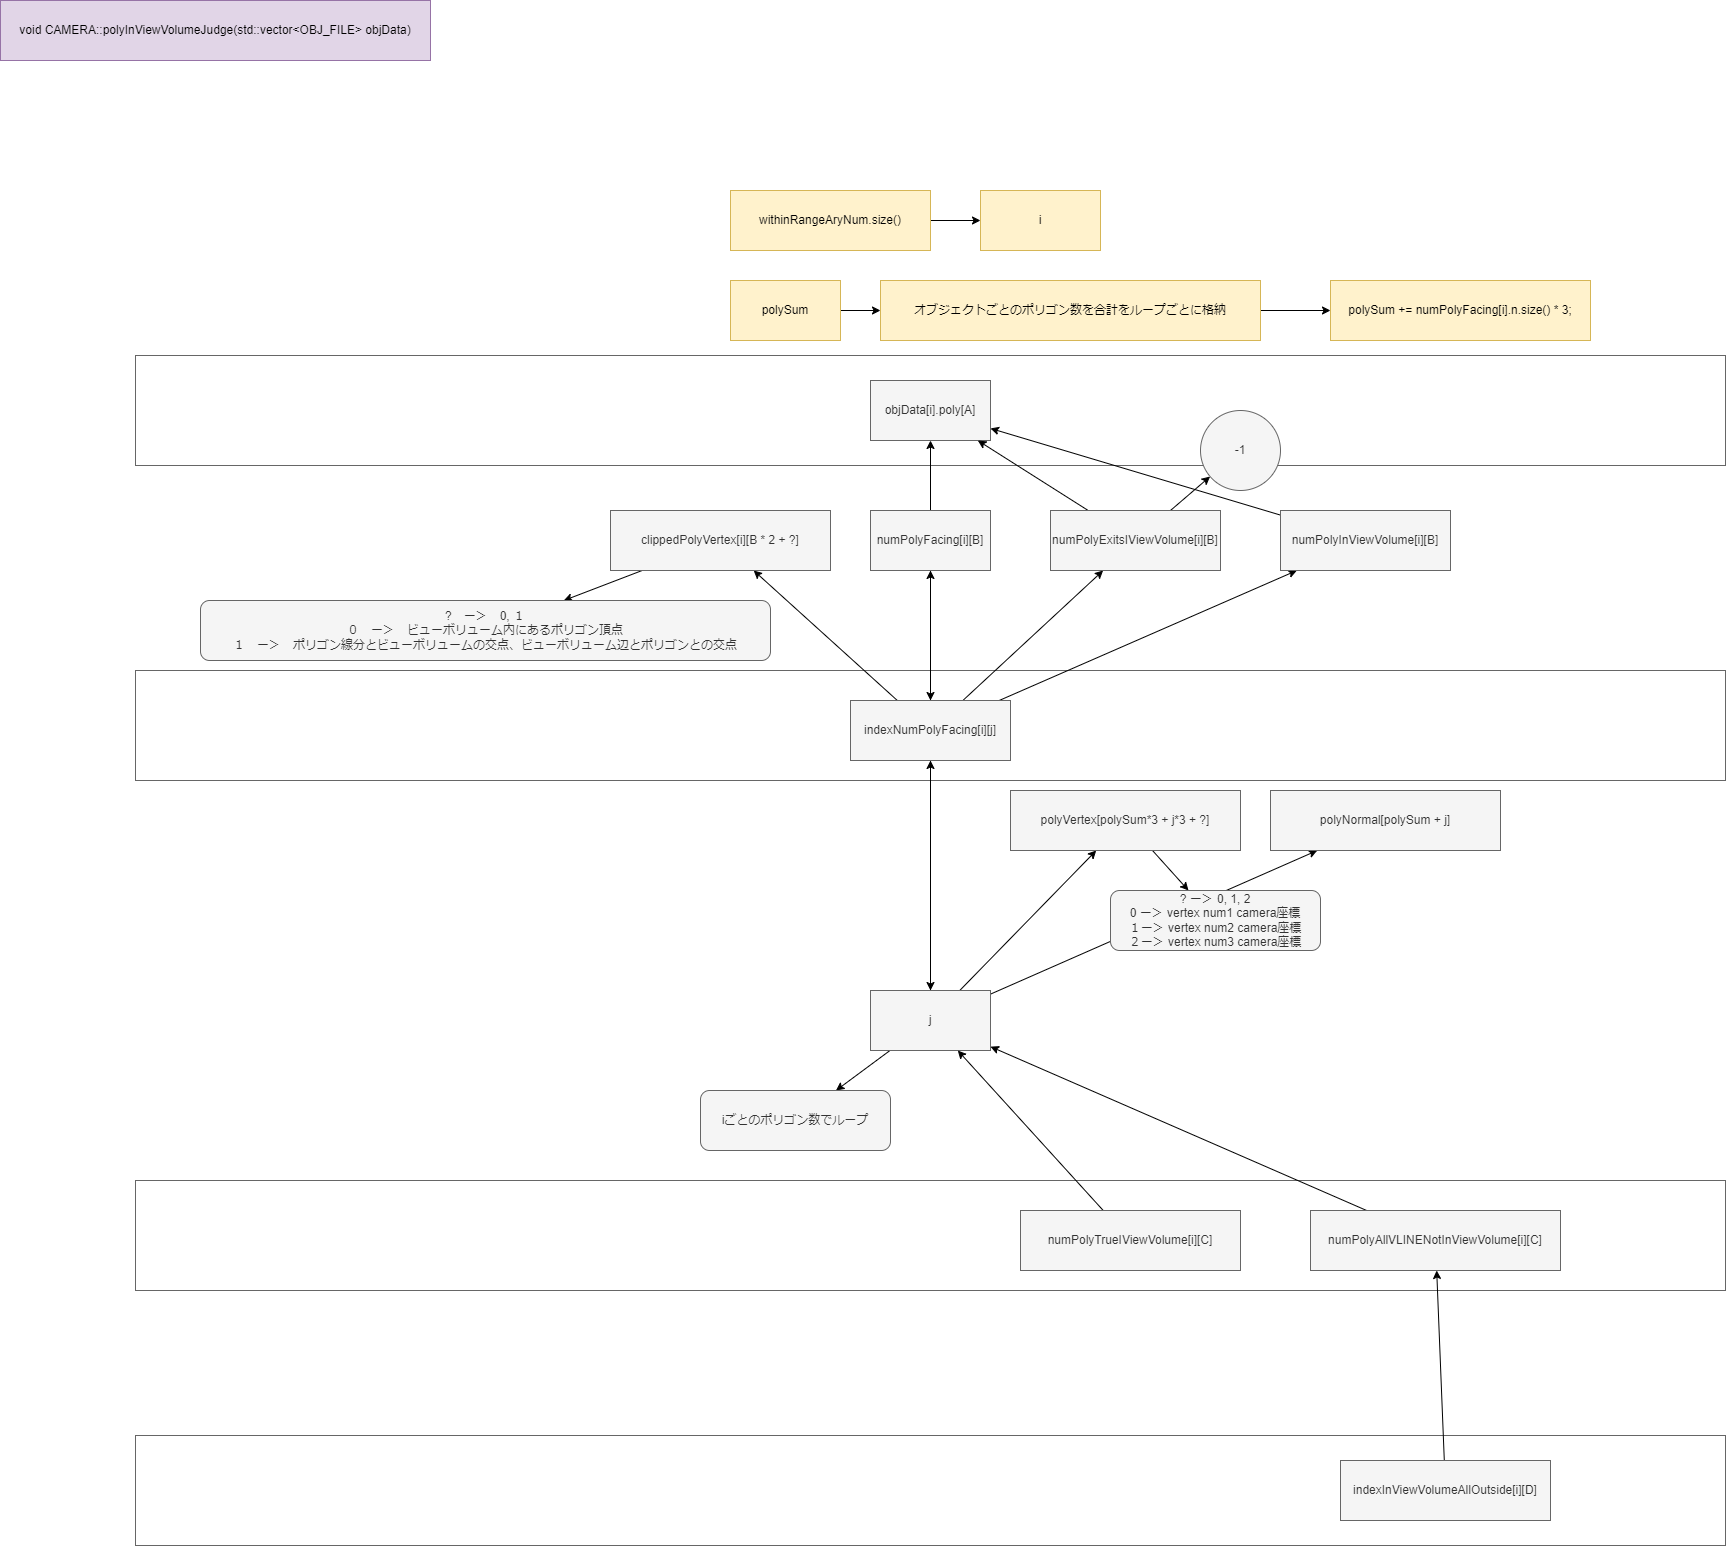

The diagram above was exported from draw.io. Its source (the exported page's mxGraphModel, read from the mxfile embedded in the PNG):
<mxGraphModel dx="1870" dy="730" grid="1" gridSize="10" guides="1" tooltips="1" connect="1" arrows="1" fold="1" page="0" pageScale="1" pageWidth="827" pageHeight="1169" math="0" shadow="0">
  <root>
    <mxCell id="0" />
    <mxCell id="1" parent="0" />
    <mxCell id="59" value="" style="whiteSpace=wrap;html=1;strokeColor=#666666;fontFamily=Helvetica;fontSize=12;fontColor=#333333;fillColor=none;" parent="1" vertex="1">
      <mxGeometry x="-535" y="1295" width="1590" height="110" as="geometry" />
    </mxCell>
    <mxCell id="53" value="" style="whiteSpace=wrap;html=1;strokeColor=#666666;fontFamily=Helvetica;fontSize=12;fontColor=#333333;fillColor=none;" parent="1" vertex="1">
      <mxGeometry x="-535" y="215" width="1590" height="110" as="geometry" />
    </mxCell>
    <mxCell id="54" value="" style="whiteSpace=wrap;html=1;strokeColor=#666666;fontFamily=Helvetica;fontSize=12;fontColor=#333333;fillColor=none;" parent="1" vertex="1">
      <mxGeometry x="-535" y="530" width="1590" height="110" as="geometry" />
    </mxCell>
    <mxCell id="55" value="" style="whiteSpace=wrap;html=1;strokeColor=#666666;fontFamily=Helvetica;fontSize=12;fontColor=#333333;fillColor=none;" parent="1" vertex="1">
      <mxGeometry x="-535" y="1040" width="1590" height="110" as="geometry" />
    </mxCell>
    <mxCell id="5" style="edgeStyle=none;html=1;fontFamily=Helvetica;fontSize=12;fontColor=#333333;" parent="1" source="3" target="4" edge="1">
      <mxGeometry relative="1" as="geometry" />
    </mxCell>
    <mxCell id="29" style="edgeStyle=none;html=1;fontFamily=Helvetica;fontSize=12;fontColor=#333333;" parent="1" source="3" target="6" edge="1">
      <mxGeometry relative="1" as="geometry" />
    </mxCell>
    <mxCell id="3" value="numPolyFacing[i][B]" style="whiteSpace=wrap;html=1;fillColor=#f5f5f5;fontColor=#333333;strokeColor=#666666;" parent="1" vertex="1">
      <mxGeometry x="200" y="370" width="120" height="60" as="geometry" />
    </mxCell>
    <mxCell id="4" value="objData[i].poly[A]" style="whiteSpace=wrap;html=1;fillColor=#f5f5f5;fontColor=#333333;strokeColor=#666666;" parent="1" vertex="1">
      <mxGeometry x="200" y="240" width="120" height="60" as="geometry" />
    </mxCell>
    <mxCell id="7" style="edgeStyle=none;html=1;fontFamily=Helvetica;fontSize=12;fontColor=#333333;" parent="1" source="6" target="3" edge="1">
      <mxGeometry relative="1" as="geometry" />
    </mxCell>
    <mxCell id="26" style="edgeStyle=none;html=1;fontFamily=Helvetica;fontSize=12;fontColor=#333333;" parent="1" source="6" target="18" edge="1">
      <mxGeometry relative="1" as="geometry" />
    </mxCell>
    <mxCell id="27" style="edgeStyle=none;html=1;fontFamily=Helvetica;fontSize=12;fontColor=#333333;" parent="1" source="6" target="14" edge="1">
      <mxGeometry relative="1" as="geometry" />
    </mxCell>
    <mxCell id="28" style="edgeStyle=none;html=1;fontFamily=Helvetica;fontSize=12;fontColor=#333333;" parent="1" source="6" target="9" edge="1">
      <mxGeometry relative="1" as="geometry" />
    </mxCell>
    <mxCell id="34" style="edgeStyle=none;html=1;fontFamily=Helvetica;fontSize=12;fontColor=#333333;" parent="1" source="6" target="33" edge="1">
      <mxGeometry relative="1" as="geometry" />
    </mxCell>
    <mxCell id="6" value="indexNumPolyFacing[i][j]" style="whiteSpace=wrap;html=1;fillColor=#f5f5f5;fontColor=#333333;strokeColor=#666666;" parent="1" vertex="1">
      <mxGeometry x="180" y="560" width="160" height="60" as="geometry" />
    </mxCell>
    <mxCell id="8" value="&lt;div&gt;void CAMERA::polyInViewVolumeJudge(std::vector&amp;lt;OBJ_FILE&amp;gt; objData)&lt;/div&gt;" style="whiteSpace=wrap;html=1;strokeColor=#9673a6;fontFamily=Helvetica;fontSize=12;fillColor=#e1d5e7;" parent="1" vertex="1">
      <mxGeometry x="-670" y="-140" width="430" height="60" as="geometry" />
    </mxCell>
    <mxCell id="47" style="edgeStyle=none;html=1;fontFamily=Helvetica;fontSize=12;fontColor=#333333;" parent="1" source="9" target="4" edge="1">
      <mxGeometry relative="1" as="geometry" />
    </mxCell>
    <mxCell id="9" value="numPolyInViewVolume[i][B]" style="whiteSpace=wrap;html=1;strokeColor=#666666;fontFamily=Helvetica;fontSize=12;fontColor=#333333;fillColor=#f5f5f5;" parent="1" vertex="1">
      <mxGeometry x="610" y="370" width="170" height="60" as="geometry" />
    </mxCell>
    <mxCell id="12" value="" style="edgeStyle=none;html=1;fontFamily=Helvetica;fontSize=12;fontColor=#333333;" parent="1" source="10" target="11" edge="1">
      <mxGeometry relative="1" as="geometry" />
    </mxCell>
    <mxCell id="10" value="withinRangeAryNum.size()" style="whiteSpace=wrap;html=1;strokeColor=#d6b656;fontFamily=Helvetica;fontSize=12;fillColor=#fff2cc;" parent="1" vertex="1">
      <mxGeometry x="60" y="50" width="200" height="60" as="geometry" />
    </mxCell>
    <mxCell id="11" value="i" style="whiteSpace=wrap;html=1;fillColor=#fff2cc;strokeColor=#d6b656;" parent="1" vertex="1">
      <mxGeometry x="310" y="50" width="120" height="60" as="geometry" />
    </mxCell>
    <mxCell id="17" value="" style="edgeStyle=none;html=1;fontFamily=Helvetica;fontSize=12;fontColor=#333333;" parent="1" source="14" target="16" edge="1">
      <mxGeometry relative="1" as="geometry" />
    </mxCell>
    <mxCell id="46" style="edgeStyle=none;html=1;fontFamily=Helvetica;fontSize=12;fontColor=#333333;" parent="1" source="14" target="4" edge="1">
      <mxGeometry relative="1" as="geometry" />
    </mxCell>
    <mxCell id="14" value="numPolyExitsIViewVolume[i][B]" style="whiteSpace=wrap;html=1;strokeColor=#666666;fontFamily=Helvetica;fontSize=12;fontColor=#333333;fillColor=#f5f5f5;" parent="1" vertex="1">
      <mxGeometry x="380" y="370" width="170" height="60" as="geometry" />
    </mxCell>
    <mxCell id="16" value="-1" style="ellipse;whiteSpace=wrap;html=1;fillColor=#f5f5f5;strokeColor=#666666;fontColor=#333333;" parent="1" vertex="1">
      <mxGeometry x="530" y="270" width="80" height="80" as="geometry" />
    </mxCell>
    <mxCell id="23" value="" style="edgeStyle=none;html=1;fontFamily=Helvetica;fontSize=12;fontColor=#333333;" parent="1" source="18" target="22" edge="1">
      <mxGeometry relative="1" as="geometry" />
    </mxCell>
    <mxCell id="18" value="clippedPolyVertex[i][B * 2 + ?]" style="whiteSpace=wrap;html=1;fillColor=#f5f5f5;fontColor=#333333;strokeColor=#666666;" parent="1" vertex="1">
      <mxGeometry x="-60" y="370" width="220" height="60" as="geometry" />
    </mxCell>
    <mxCell id="22" value="?　ー＞　0, １&lt;br&gt;０　ー＞　ビューボリューム内にあるポリゴン頂点&lt;br&gt;１　ー＞　ポリゴン線分とビューボリュームの交点、ビューボリューム辺とポリゴンとの交点" style="rounded=1;whiteSpace=wrap;html=1;fillColor=#f5f5f5;strokeColor=#666666;fontColor=#333333;" parent="1" vertex="1">
      <mxGeometry x="-470" y="460" width="570" height="60" as="geometry" />
    </mxCell>
    <mxCell id="30" value="" style="edgeStyle=none;html=1;fontFamily=Helvetica;fontSize=12;fontColor=#333333;" parent="1" source="31" target="32" edge="1">
      <mxGeometry relative="1" as="geometry" />
    </mxCell>
    <mxCell id="31" value="polySum" style="whiteSpace=wrap;html=1;strokeColor=#d6b656;fontFamily=Helvetica;fontSize=12;fillColor=#fff2cc;" parent="1" vertex="1">
      <mxGeometry x="60" y="140" width="110" height="60" as="geometry" />
    </mxCell>
    <mxCell id="43" value="" style="edgeStyle=none;html=1;fontFamily=Helvetica;fontSize=12;fontColor=#333333;" parent="1" source="32" target="42" edge="1">
      <mxGeometry relative="1" as="geometry" />
    </mxCell>
    <mxCell id="32" value="オブジェクトごとのポリゴン数を合計をループごとに格納" style="whiteSpace=wrap;html=1;fillColor=#fff2cc;strokeColor=#d6b656;" parent="1" vertex="1">
      <mxGeometry x="210" y="140" width="380" height="60" as="geometry" />
    </mxCell>
    <mxCell id="35" style="edgeStyle=none;html=1;fontFamily=Helvetica;fontSize=12;fontColor=#333333;" parent="1" source="33" target="6" edge="1">
      <mxGeometry relative="1" as="geometry" />
    </mxCell>
    <mxCell id="37" style="edgeStyle=none;html=1;fontFamily=Helvetica;fontSize=12;fontColor=#333333;" parent="1" source="33" target="36" edge="1">
      <mxGeometry relative="1" as="geometry" />
    </mxCell>
    <mxCell id="39" style="edgeStyle=none;html=1;fontFamily=Helvetica;fontSize=12;fontColor=#333333;" parent="1" source="33" target="38" edge="1">
      <mxGeometry relative="1" as="geometry" />
    </mxCell>
    <mxCell id="45" style="edgeStyle=none;html=1;fontFamily=Helvetica;fontSize=12;fontColor=#333333;" parent="1" source="33" target="44" edge="1">
      <mxGeometry relative="1" as="geometry" />
    </mxCell>
    <mxCell id="33" value="j" style="whiteSpace=wrap;html=1;strokeColor=#666666;fontFamily=Helvetica;fontSize=12;fontColor=#333333;fillColor=#f5f5f5;" parent="1" vertex="1">
      <mxGeometry x="200" y="850" width="120" height="60" as="geometry" />
    </mxCell>
    <mxCell id="36" value="iごとのポリゴン数でループ" style="rounded=1;whiteSpace=wrap;html=1;strokeColor=#666666;fontFamily=Helvetica;fontSize=12;fontColor=#333333;fillColor=#f5f5f5;" parent="1" vertex="1">
      <mxGeometry x="30" y="950" width="190" height="60" as="geometry" />
    </mxCell>
    <mxCell id="41" style="edgeStyle=none;html=1;fontFamily=Helvetica;fontSize=12;fontColor=#333333;" parent="1" source="38" target="40" edge="1">
      <mxGeometry relative="1" as="geometry" />
    </mxCell>
    <mxCell id="38" value="polyVertex[polySum*3 + j*3 + ?]" style="whiteSpace=wrap;html=1;strokeColor=#666666;fontFamily=Helvetica;fontSize=12;fontColor=#333333;fillColor=#f5f5f5;" parent="1" vertex="1">
      <mxGeometry x="340" y="650" width="230" height="60" as="geometry" />
    </mxCell>
    <mxCell id="40" value="? ー＞ 0, 1, 2&lt;br&gt;0 ー＞ vertex num1 camera座標&lt;br&gt;１ー＞ vertex num2 camera座標&lt;br&gt;２ー＞ vertex num3 camera座標" style="rounded=1;whiteSpace=wrap;html=1;strokeColor=#666666;fontFamily=Helvetica;fontSize=12;fontColor=#333333;fillColor=#f5f5f5;" parent="1" vertex="1">
      <mxGeometry x="440" y="750" width="210" height="60" as="geometry" />
    </mxCell>
    <mxCell id="42" value="polySum += numPolyFacing[i].n.size() * 3;" style="whiteSpace=wrap;html=1;fillColor=#fff2cc;strokeColor=#d6b656;" parent="1" vertex="1">
      <mxGeometry x="660" y="140" width="260" height="60" as="geometry" />
    </mxCell>
    <mxCell id="44" value="polyNormal[polySum + j]" style="whiteSpace=wrap;html=1;strokeColor=#666666;fontFamily=Helvetica;fontSize=12;fontColor=#333333;fillColor=#f5f5f5;" parent="1" vertex="1">
      <mxGeometry x="600" y="650" width="230" height="60" as="geometry" />
    </mxCell>
    <mxCell id="50" style="edgeStyle=none;html=1;fontFamily=Helvetica;fontSize=12;fontColor=#333333;" parent="1" source="49" target="33" edge="1">
      <mxGeometry relative="1" as="geometry" />
    </mxCell>
    <mxCell id="49" value="numPolyTrueIViewVolume[i][C]" style="whiteSpace=wrap;html=1;strokeColor=#666666;fontFamily=Helvetica;fontSize=12;fontColor=#333333;fillColor=#f5f5f5;" parent="1" vertex="1">
      <mxGeometry x="350" y="1070" width="220" height="60" as="geometry" />
    </mxCell>
    <mxCell id="52" style="edgeStyle=none;html=1;fontFamily=Helvetica;fontSize=12;fontColor=#333333;" parent="1" source="51" target="33" edge="1">
      <mxGeometry relative="1" as="geometry" />
    </mxCell>
    <mxCell id="51" value="numPolyAllVLINENotInViewVolume[i][C]" style="whiteSpace=wrap;html=1;strokeColor=#666666;fontFamily=Helvetica;fontSize=12;fontColor=#333333;fillColor=#f5f5f5;" parent="1" vertex="1">
      <mxGeometry x="640" y="1070" width="250" height="60" as="geometry" />
    </mxCell>
    <mxCell id="58" style="edgeStyle=none;html=1;fontFamily=Helvetica;fontSize=12;fontColor=#333333;" parent="1" source="56" target="51" edge="1">
      <mxGeometry relative="1" as="geometry" />
    </mxCell>
    <mxCell id="56" value="indexInViewVolumeAllOutside[i][D]" style="whiteSpace=wrap;html=1;strokeColor=#666666;fontFamily=Helvetica;fontSize=12;fontColor=#333333;fillColor=#f5f5f5;" parent="1" vertex="1">
      <mxGeometry x="670" y="1320" width="210" height="60" as="geometry" />
    </mxCell>
  </root>
</mxGraphModel>